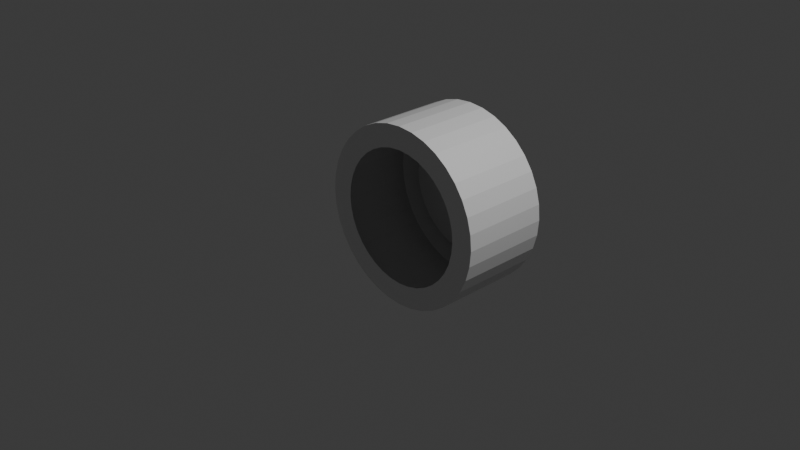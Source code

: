 # Source: untitled.blend  (saved by Blender 4.1.24; exported with 4.5.12 LTS)
import bpy
from mathutils import Matrix  # noqa: F401  (used for matrix-valued properties, if any)

bpy.ops.wm.read_factory_settings(use_empty=True)
scene = bpy.context.scene
scene.name = 'Scene'

# ---- collections
col_collection = bpy.data.collections.new('Collection'); scene.collection.children.link(col_collection)

# ---- materials (node trees are filled in below, after node groups)
mat_material_002 = bpy.data.materials.new('Material.002')
mat_material_002.use_transparent_shadow = False

# ---- material node trees
mat_material_002.use_nodes = True; mat_material_002.node_tree.nodes.clear()
_N = mat_material_002.node_tree.nodes; _L = mat_material_002.node_tree.links
n0 = _N.new('ShaderNodeBsdfPrincipled'); n0.name = 'Principled BSDF'; n0.location = (10, 300)
n1 = _N.new('ShaderNodeOutputMaterial'); n1.name = 'Material Output'; n1.location = (300, 300)
_L.new(n0.outputs[0], n1.inputs[0])
n1.is_active_output = True

# ---- world
world_world = bpy.data.worlds.new('World'); scene.world = world_world
world_world.use_nodes = True; world_world.node_tree.nodes.clear()
_N = world_world.node_tree.nodes; _L = world_world.node_tree.links
n0 = _N.new('ShaderNodeOutputWorld'); n0.name = 'World Output'; n0.location = (300, 300)
n1 = _N.new('ShaderNodeBackground'); n1.name = 'Background'; n1.location = (10, 300)
n1.inputs[0].default_value = (0.05088, 0.05088, 0.05088, 1.0)
_L.new(n1.outputs[0], n0.inputs[0])
n0.is_active_output = True
world_world.color = (0.05088, 0.05088, 0.05088)
world_world.use_sun_shadow = False
world_world.sun_shadow_jitter_overblur = 0.0

# ---- cameras
cam_camera = bpy.data.cameras.new('Camera')
cam_camera.clip_end = 100.0
cam_camera.ortho_scale = 7.314

# ---- lights
light_light = bpy.data.lights.new('Light', 'POINT')
light_light.transmission_factor = 0.0
light_light.energy = 1000.0
light_light.shadow_soft_size = 0.1
light_light.shadow_maximum_resolution = 0.006
light_light.use_absolute_resolution = True

# ---- meshes
me_profilemesh_002 = bpy.data.meshes.new('ProfileMesh.002')
me_profilemesh_002.from_pydata([(0.75, 0.0, 0.0), (1.0, 0.0, 0.0), (1.0, 1.0, 0.0), (0.5, 1.5, 0.0), (0.0, 2.0, 0.0), (0.0, 1.0, 0.0), (0.75, 1.0, 0.0), (0.7386, 0.0, 0.1302), (0.9848, 0.0, 0.1736), (0.9848, 1.0, 0.1736), (0.4924, 1.5, 0.08682), (0.0, 2.0, 0.0), (0.0, 1.0, 0.0), (0.7386, 1.0, 0.1302), (0.7048, 0.0, 0.2565), (0.9397, 0.0, 0.342), (0.9397, 1.0, 0.342), (0.4698, 1.5, 0.171), (0.0, 2.0, 0.0), (0.0, 1.0, 0.0), (0.7048, 1.0, 0.2565), (0.6495, 0.0, 0.375), (0.866, 0.0, 0.5), (0.866, 1.0, 0.5), (0.433, 1.5, 0.25), (0.0, 2.0, 0.0), (0.0, 1.0, 0.0), (0.6495, 1.0, 0.375), (0.5745, 0.0, 0.4821), (0.766, 0.0, 0.6428), (0.766, 1.0, 0.6428), (0.383, 1.5, 0.3214), (0.0, 2.0, 0.0), (0.0, 1.0, 0.0), (0.5745, 1.0, 0.4821), (0.4821, 0.0, 0.5745), (0.6428, 0.0, 0.766), (0.6428, 1.0, 0.766), (0.3214, 1.5, 0.383), (0.0, 2.0, 0.0), (0.0, 1.0, 0.0), (0.4821, 1.0, 0.5745), (0.375, 0.0, 0.6495), (0.5, 0.0, 0.866), (0.5, 1.0, 0.866), (0.25, 1.5, 0.433), (0.0, 2.0, 0.0), (0.0, 1.0, 0.0), (0.375, 1.0, 0.6495), (0.2565, 0.0, 0.7048), (0.342, 0.0, 0.9397), (0.342, 1.0, 0.9397), (0.171, 1.5, 0.4698), (0.0, 2.0, 0.0), (0.0, 1.0, 0.0), (0.2565, 1.0, 0.7048), (0.1302, 0.0, 0.7386), (0.1736, 0.0, 0.9848), (0.1736, 1.0, 0.9848), (0.08682, 1.5, 0.4924), (0.0, 2.0, 0.0), (0.0, 1.0, 0.0), (0.1302, 1.0, 0.7386), (-7.749e-07, 0.0, 0.75), (-1.118e-06, 0.0, 1.0), (-1.118e-06, 1.0, 1.0), (-5.588e-07, 1.5, 0.5), (0.0, 2.0, 0.0), (0.0, 1.0, 0.0), (-7.749e-07, 1.0, 0.75), (-0.1302, 0.0, 0.7386), (-0.1736, 0.0, 0.9848), (-0.1736, 1.0, 0.9848), (-0.08682, 1.5, 0.4924), (0.0, 2.0, 0.0), (0.0, 1.0, 0.0), (-0.1302, 1.0, 0.7386), (-0.2565, 0.0, 0.7048), (-0.342, 0.0, 0.9397), (-0.342, 1.0, 0.9397), (-0.171, 1.5, 0.4698), (0.0, 2.0, 0.0), (0.0, 1.0, 0.0), (-0.2565, 1.0, 0.7048), (-0.375, 0.0, 0.6495), (-0.5, 0.0, 0.866), (-0.5, 1.0, 0.866), (-0.25, 1.5, 0.433), (0.0, 2.0, 0.0), (0.0, 1.0, 0.0), (-0.375, 1.0, 0.6495), (-0.4821, 0.0, 0.5745), (-0.6428, 0.0, 0.766), (-0.6428, 1.0, 0.766), (-0.3214, 1.5, 0.383), (0.0, 2.0, 0.0), (0.0, 1.0, 0.0), (-0.4821, 1.0, 0.5745), (-0.5745, 0.0, 0.4821), (-0.766, 0.0, 0.6428), (-0.766, 1.0, 0.6428), (-0.383, 1.5, 0.3214), (0.0, 2.0, 0.0), (0.0, 1.0, 0.0), (-0.5745, 1.0, 0.4821), (-0.6495, 0.0, 0.375), (-0.866, 0.0, 0.5), (-0.866, 1.0, 0.5), (-0.433, 1.5, 0.25), (0.0, 2.0, 0.0), (0.0, 1.0, 0.0), (-0.6495, 1.0, 0.375), (-0.7048, 0.0, 0.2565), (-0.9397, 0.0, 0.342), (-0.9397, 1.0, 0.342), (-0.4698, 1.5, 0.171), (0.0, 2.0, 0.0), (0.0, 1.0, 0.0), (-0.7048, 1.0, 0.2565), (-0.7386, 0.0, 0.1302), (-0.9848, 0.0, 0.1736), (-0.9848, 1.0, 0.1736), (-0.4924, 1.5, 0.08682), (0.0, 2.0, 0.0), (0.0, 1.0, 0.0), (-0.7386, 1.0, 0.1302), (-0.75, 0.0, -1.55e-06), (-1.0, 0.0, -2.205e-06), (-1.0, 1.0, -2.205e-06), (-0.5, 1.5, -1.103e-06), (0.0, 2.0, 0.0), (0.0, 1.0, 0.0), (-0.75, 1.0, -1.55e-06), (-0.7386, 0.0, -0.1302), (-0.9848, 0.0, -0.1737), (-0.9848, 1.0, -0.1737), (-0.4924, 1.5, -0.08683), (0.0, 2.0, 0.0), (0.0, 1.0, 0.0), (-0.7386, 1.0, -0.1302), (-0.7048, 0.0, -0.2565), (-0.9397, 0.0, -0.342), (-0.9397, 1.0, -0.342), (-0.4698, 1.5, -0.171), (0.0, 2.0, 0.0), (0.0, 1.0, 0.0), (-0.7048, 1.0, -0.2565), (-0.6495, 0.0, -0.375), (-0.866, 0.0, -0.5), (-0.866, 1.0, -0.5), (-0.433, 1.5, -0.25), (0.0, 2.0, 0.0), (0.0, 1.0, 0.0), (-0.6495, 1.0, -0.375), (-0.5745, 0.0, -0.4821), (-0.766, 0.0, -0.6428), (-0.766, 1.0, -0.6428), (-0.383, 1.5, -0.3214), (0.0, 2.0, 0.0), (0.0, 1.0, 0.0), (-0.5745, 1.0, -0.4821), (-0.4821, 0.0, -0.5745), (-0.6428, 0.0, -0.766), (-0.6428, 1.0, -0.766), (-0.3214, 1.5, -0.383), (0.0, 2.0, 0.0), (0.0, 1.0, 0.0), (-0.4821, 1.0, -0.5745), (-0.375, 0.0, -0.6495), (-0.5, 0.0, -0.866), (-0.5, 1.0, -0.866), (-0.25, 1.5, -0.433), (0.0, 2.0, 0.0), (0.0, 1.0, 0.0), (-0.375, 1.0, -0.6495), (-0.2565, 0.0, -0.7048), (-0.342, 0.0, -0.9397), (-0.342, 1.0, -0.9397), (-0.171, 1.5, -0.4698), (0.0, 2.0, 0.0), (0.0, 1.0, 0.0), (-0.2565, 1.0, -0.7048), (-0.1302, 0.0, -0.7386), (-0.1736, 0.0, -0.9848), (-0.1736, 1.0, -0.9848), (-0.08682, 1.5, -0.4924), (0.0, 2.0, 0.0), (0.0, 1.0, 0.0), (-0.1302, 1.0, -0.7386), (2.369e-06, 0.0, -0.75), (3.383e-06, 0.0, -1.0), (3.383e-06, 1.0, -1.0), (1.691e-06, 1.5, -0.5), (0.0, 2.0, 0.0), (0.0, 1.0, 0.0), (2.369e-06, 1.0, -0.75), (0.1302, 0.0, -0.7386), (0.1737, 0.0, -0.9848), (0.1737, 1.0, -0.9848), (0.08683, 1.5, -0.4924), (0.0, 2.0, 0.0), (0.0, 1.0, 0.0), (0.1302, 1.0, -0.7386), (0.2565, 0.0, -0.7048), (0.342, 0.0, -0.9397), (0.342, 1.0, -0.9397), (0.171, 1.5, -0.4698), (0.0, 2.0, 0.0), (0.0, 1.0, 0.0), (0.2565, 1.0, -0.7048), (0.375, 0.0, -0.6495), (0.5, 0.0, -0.866), (0.5, 1.0, -0.866), (0.25, 1.5, -0.433), (0.0, 2.0, 0.0), (0.0, 1.0, 0.0), (0.375, 1.0, -0.6495), (0.4821, 0.0, -0.5745), (0.6428, 0.0, -0.766), (0.6428, 1.0, -0.766), (0.3214, 1.5, -0.383), (0.0, 2.0, 0.0), (0.0, 1.0, 0.0), (0.4821, 1.0, -0.5745), (0.5745, 0.0, -0.4821), (0.766, 0.0, -0.6428), (0.766, 1.0, -0.6428), (0.383, 1.5, -0.3214), (0.0, 2.0, 0.0), (0.0, 1.0, 0.0), (0.5745, 1.0, -0.4821), (0.6495, 0.0, -0.375), (0.866, 0.0, -0.5), (0.866, 1.0, -0.5), (0.433, 1.5, -0.25), (0.0, 2.0, 0.0), (0.0, 1.0, 0.0), (0.6495, 1.0, -0.375), (0.7048, 0.0, -0.2565), (0.9397, 0.0, -0.342), (0.9397, 1.0, -0.342), (0.4698, 1.5, -0.171), (0.0, 2.0, 0.0), (0.0, 1.0, 0.0), (0.7048, 1.0, -0.2565), (0.7386, 0.0, -0.1302), (0.9848, 0.0, -0.1736), (0.9848, 1.0, -0.1736), (0.4924, 1.5, -0.08682), (0.0, 2.0, 0.0), (0.0, 1.0, 0.0), (0.7386, 1.0, -0.1302), (0.75, 0.0, 3.234e-06), (1.0, 0.0, 4.47e-06), (1.0, 1.0, 4.47e-06), (0.5, 1.5, 2.235e-06), (0.0, 2.0, 0.0), (0.0, 1.0, 0.0), (0.75, 1.0, 3.234e-06)], [], [(3, 4, 11, 10), (1, 2, 9, 8), (4, 5, 12, 11), (2, 3, 10, 9), (0, 1, 8, 7), (5, 6, 13, 12), (11, 12, 19, 18), (9, 10, 17, 16), (7, 8, 15, 14), (12, 13, 20, 19), (10, 11, 18, 17), (8, 9, 16, 15), (18, 19, 26, 25), (16, 17, 24, 23), (14, 15, 22, 21), (19, 20, 27, 26), (17, 18, 25, 24), (15, 16, 23, 22), (25, 26, 33, 32), (23, 24, 31, 30), (21, 22, 29, 28), (26, 27, 34, 33), (24, 25, 32, 31), (22, 23, 30, 29), (30, 31, 38, 37), (28, 29, 36, 35), (33, 34, 41, 40), (31, 32, 39, 38), (29, 30, 37, 36), (32, 33, 40, 39), (35, 36, 43, 42), (40, 41, 48, 47), (38, 39, 46, 45), (36, 37, 44, 43), (39, 40, 47, 46), (37, 38, 45, 44), (47, 48, 55, 54), (45, 46, 53, 52), (43, 44, 51, 50), (46, 47, 54, 53), (44, 45, 52, 51), (42, 43, 50, 49), (54, 55, 62, 61), (52, 53, 60, 59), (50, 51, 58, 57), (53, 54, 61, 60), (51, 52, 59, 58), (49, 50, 57, 56), (61, 62, 69, 68), (59, 60, 67, 66), (57, 58, 65, 64), (60, 61, 68, 67), (58, 59, 66, 65), (56, 57, 64, 63), (66, 67, 74, 73), (64, 65, 72, 71), (67, 68, 75, 74), (65, 66, 73, 72), (63, 64, 71, 70), (68, 69, 76, 75), (71, 72, 79, 78), (74, 75, 82, 81), (72, 73, 80, 79), (70, 71, 78, 77), (75, 76, 83, 82), (73, 74, 81, 80), (81, 82, 89, 88), (79, 80, 87, 86), (77, 78, 85, 84), (82, 83, 90, 89), (80, 81, 88, 87), (78, 79, 86, 85), (88, 89, 96, 95), (86, 87, 94, 93), (84, 85, 92, 91), (89, 90, 97, 96), (87, 88, 95, 94), (85, 86, 93, 92), (95, 96, 103, 102), (93, 94, 101, 100), (91, 92, 99, 98), (96, 97, 104, 103), (94, 95, 102, 101), (92, 93, 100, 99), (102, 103, 110, 109), (100, 101, 108, 107), (98, 99, 106, 105), (103, 104, 111, 110), (101, 102, 109, 108), (99, 100, 107, 106), (107, 108, 115, 114), (105, 106, 113, 112), (110, 111, 118, 117), (108, 109, 116, 115), (106, 107, 114, 113), (109, 110, 117, 116), (112, 113, 120, 119), (117, 118, 125, 124), (115, 116, 123, 122), (113, 114, 121, 120), (116, 117, 124, 123), (114, 115, 122, 121), (124, 125, 132, 131), (122, 123, 130, 129), (120, 121, 128, 127), (123, 124, 131, 130), (121, 122, 129, 128), (119, 120, 127, 126), (131, 132, 139, 138), (129, 130, 137, 136), (127, 128, 135, 134), (130, 131, 138, 137), (128, 129, 136, 135), (126, 127, 134, 133), (138, 139, 146, 145), (136, 137, 144, 143), (134, 135, 142, 141), (137, 138, 145, 144), (135, 136, 143, 142), (133, 134, 141, 140), (143, 144, 151, 150), (141, 142, 149, 148), (144, 145, 152, 151), (142, 143, 150, 149), (140, 141, 148, 147), (145, 146, 153, 152), (148, 149, 156, 155), (151, 152, 159, 158), (149, 150, 157, 156), (147, 148, 155, 154), (152, 153, 160, 159), (150, 151, 158, 157), (158, 159, 166, 165), (156, 157, 164, 163), (154, 155, 162, 161), (159, 160, 167, 166), (157, 158, 165, 164), (155, 156, 163, 162), (165, 166, 173, 172), (163, 164, 171, 170), (161, 162, 169, 168), (166, 167, 174, 173), (164, 165, 172, 171), (162, 163, 170, 169), (172, 173, 180, 179), (170, 171, 178, 177), (168, 169, 176, 175), (173, 174, 181, 180), (171, 172, 179, 178), (169, 170, 177, 176), (179, 180, 187, 186), (177, 178, 185, 184), (175, 176, 183, 182), (180, 181, 188, 187), (178, 179, 186, 185), (176, 177, 184, 183), (184, 185, 192, 191), (182, 183, 190, 189), (187, 188, 195, 194), (185, 186, 193, 192), (183, 184, 191, 190), (186, 187, 194, 193), (189, 190, 197, 196), (194, 195, 202, 201), (192, 193, 200, 199), (190, 191, 198, 197), (193, 194, 201, 200), (191, 192, 199, 198), (201, 202, 209, 208), (199, 200, 207, 206), (197, 198, 205, 204), (200, 201, 208, 207), (198, 199, 206, 205), (196, 197, 204, 203), (208, 209, 216, 215), (206, 207, 214, 213), (204, 205, 212, 211), (207, 208, 215, 214), (205, 206, 213, 212), (203, 204, 211, 210), (215, 216, 223, 222), (213, 214, 221, 220), (211, 212, 219, 218), (214, 215, 222, 221), (212, 213, 220, 219), (210, 211, 218, 217), (220, 221, 228, 227), (218, 219, 226, 225), (221, 222, 229, 228), (219, 220, 227, 226), (217, 218, 225, 224), (222, 223, 230, 229), (225, 226, 233, 232), (228, 229, 236, 235), (226, 227, 234, 233), (224, 225, 232, 231), (229, 230, 237, 236), (227, 228, 235, 234), (235, 236, 243, 242), (233, 234, 241, 240), (231, 232, 239, 238), (236, 237, 244, 243), (234, 235, 242, 241), (232, 233, 240, 239), (242, 243, 250, 249), (240, 241, 248, 247), (238, 239, 246, 245), (243, 244, 251, 250), (241, 242, 249, 248), (239, 240, 247, 246), (249, 250, 257, 256), (247, 248, 255, 254), (245, 246, 253, 252), (250, 251, 258, 257), (248, 249, 256, 255), (246, 247, 254, 253)])
me_profilemesh_002.materials.append(mat_material_002)
me_profilemesh_002.update()

# ---- objects
ob_light = bpy.data.objects.new('Light', light_light)
ob_camera = bpy.data.objects.new('Camera', cam_camera)
ob_profile = bpy.data.objects.new('Profile', me_profilemesh_002)

# ---- transforms, parenting, visibility, modifiers, constraints
ob_light.location = (4.076, 1.005, 5.904)
ob_light.rotation_euler = (0.6503, 0.05522, 1.866)
ob_light.lock_rotations_4d = False
ob_light.empty_display_type = 'ARROWS'
ob_light.color = (0.0, 0.0, 0.0, 0.0)
ob_light.lineart.crease_threshold = 0.0
ob_camera.location = (7.359, -6.926, 4.958)
ob_camera.rotation_euler = (1.109, 0.0, 0.8149)
ob_camera.lock_rotations_4d = False
ob_camera.empty_display_type = 'ARROWS'
ob_camera.color = (0.0, 0.0, 0.0, 0.0)
ob_camera.display_type = 'WIRE'
ob_camera.lineart.crease_threshold = 0.0
ob_profile.location = (0.0, 0.0, 0.0)

# ---- collection membership
col_collection.objects.link(ob_light)
col_collection.objects.link(ob_camera)
col_collection.objects.link(ob_profile)

# ---- scene / render settings (as saved in the file)
scene.camera = ob_camera
scene.frame_start = 1; scene.frame_end = 250; scene.frame_set(1)
scene.render.engine = 'BLENDER_EEVEE_NEXT'
scene.cycles.sampling_pattern = 'TABULATED_SOBOL'
scene.eevee.ray_tracing_options.trace_max_roughness = 0.0
bpy.context.view_layer.update()
